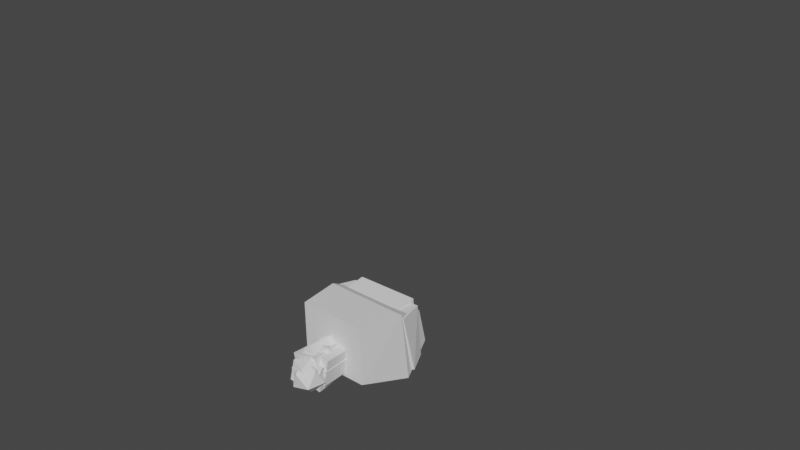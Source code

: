 # Source: Person.blend  (saved by Blender 2.82.7; exported with 4.5.12 LTS)
import bpy
from mathutils import Matrix  # noqa: F401  (used for matrix-valued properties, if any)

bpy.ops.wm.read_factory_settings(use_empty=True)
scene = bpy.context.scene
scene.name = 'Scene'

# ---- collections
col_model = bpy.data.collections.new('Model'); scene.collection.children.link(col_model)
col_reference = bpy.data.collections.new('Reference'); scene.collection.children.link(col_reference)

# ---- world
world_world = bpy.data.worlds.new('World'); scene.world = world_world
world_world.use_nodes = True; world_world.node_tree.nodes.clear()
_N = world_world.node_tree.nodes; _L = world_world.node_tree.links
n0 = _N.new('ShaderNodeOutputWorld'); n0.name = 'World Output'; n0.location = (300, 300)
n1 = _N.new('ShaderNodeBackground'); n1.name = 'Background'; n1.location = (10, 300)
n1.inputs[0].default_value = (0.05088, 0.05088, 0.05088, 1.0)
_L.new(n1.outputs[0], n0.inputs[0])
n0.is_active_output = True
world_world.color = (0.05088, 0.05088, 0.05088)
world_world.use_sun_shadow = False
world_world.sun_shadow_jitter_overblur = 0.0

# ---- meshes
me_cube_001 = bpy.data.meshes.new('Cube.001')
me_cube_001.from_pydata([(0.08393, -0.6242, 2.017), (0.02653, -0.6723, 2.314), (0.07976, -0.4109, 2.161), (0.02221, -0.3656, 2.42), (0.3509, -0.6232, 2.03), (0.3811, -0.6693, 2.32), (0.3467, -0.4098, 2.174), (0.3768, -0.3626, 2.426), (8.881e-06, -0.6662, 2.151), (-0.005168, -0.279, 2.267), (0.4167, -0.2767, 2.283), (0.4219, -0.6638, 2.167), (0.2144, -0.4006, 2.095), (0.1977, -0.3646, 2.528), (0.2185, -0.6139, 1.951), (0.2024, -0.683, 2.407), (0.2118, -0.7219, 2.137), (0.2056, -0.2354, 2.267), (0.08223, -0.4994, 2.057), (0.02372, -0.5295, 2.411), (0.3492, -0.4984, 2.07), (0.3783, -0.5266, 2.417), (0.4191, -0.5039, 2.253), (-0.002758, -0.5062, 2.237), (0.1996, -0.5403, 2.505), (0.2168, -0.4891, 1.991), (0.2144, -0.4006, 2.095), (0.2185, -0.6139, 1.951), (0.2168, -0.4891, 1.991), (0.2144, -0.4006, 2.095), (0.2185, -0.6139, 1.951), (0.2185, -0.6139, 1.951)], [], [(23, 3, 9), (17, 7, 10), (22, 5, 11), (16, 1, 8), (28, 4, 27), (19, 15, 24), (16, 0, 31), (22, 4, 20), (17, 6, 26), (23, 2, 18), (2, 17, 26), (4, 16, 30), (21, 15, 5), (25, 0, 18), (5, 16, 11), (3, 17, 9), (29, 18, 2), (7, 24, 21), (0, 23, 18), (6, 22, 20), (3, 24, 13), (12, 20, 28), (7, 22, 10), (1, 23, 8), (23, 19, 3), (17, 13, 7), (22, 21, 5), (16, 15, 1), (28, 20, 4), (19, 1, 15), (16, 8, 0), (22, 11, 4), (17, 10, 6), (23, 9, 2), (2, 9, 17), (4, 11, 16), (21, 24, 15), (25, 14, 0), (5, 15, 16), (3, 13, 17), (29, 25, 18), (7, 13, 24), (0, 8, 23), (6, 10, 22), (3, 19, 24), (12, 6, 20), (7, 21, 22), (1, 19, 23)])
_uv = me_cube_001.uv_layers.new(name='UVMap')
_uv.uv.foreach_set('vector', [0.5025, 0.125, 0.625, 0.25, 0.5025, 0.25, 0.5025, 0.375, 0.625, 0.5, 0.5025, 0.5, 0.5025, 0.625, 0.625, 0.75, 0.5025, 0.75, 0.5025, 0.875, 0.625, 1.0, 0.5025, 1.0, 0.25, 0.625, 0.375, 0.75, 0.25, 0.75, 0.875, 0.625, 0.75, 0.75, 0.75, 0.625, 0.5025, 0.875, 0.375, 1.0, 0.375, 0.875, 0.5025, 0.625, 0.375, 0.75, 0.375, 0.625, 0.5025, 0.375, 0.375, 0.5, 0.375, 0.375, 0.5025, 0.125, 0.375, 0.25, 0.375, 0.125, 0.375, 0.25, 0.5025, 0.375, 0.375, 0.375, 0.375, 0.75, 0.5025, 0.875, 0.375, 0.875, 0.625, 0.625, 0.75, 0.75, 0.625, 0.75, 0.25, 0.625, 0.125, 0.75, 0.125, 0.625, 0.625, 0.75, 0.5025, 0.875, 0.5025, 0.75, 0.625, 0.25, 0.5025, 0.375, 0.5025, 0.25, 0.25, 0.5, 0.125, 0.625, 0.125, 0.5, 0.625, 0.5, 0.75, 0.625, 0.625, 0.625, 0.375, 0.0, 0.5025, 0.125, 0.375, 0.125, 0.375, 0.5, 0.5025, 0.625, 0.375, 0.625, 0.875, 0.5, 0.75, 0.625, 0.75, 0.5, 0.25, 0.5, 0.375, 0.625, 0.25, 0.625, 0.625, 0.5, 0.5025, 0.625, 0.5025, 0.5, 0.625, 0.0, 0.5025, 0.125, 0.5025, 0.0, 0.5025, 0.125, 0.625, 0.125, 0.625, 0.25, 0.5025, 0.375, 0.625, 0.375, 0.625, 0.5, 0.5025, 0.625, 0.625, 0.625, 0.625, 0.75, 0.5025, 0.875, 0.625, 0.875, 0.625, 1.0, 0.25, 0.625, 0.375, 0.625, 0.375, 0.75, 0.875, 0.625, 0.875, 0.75, 0.75, 0.75, 0.5025, 0.875, 0.5025, 1.0, 0.375, 1.0, 0.5025, 0.625, 0.5025, 0.75, 0.375, 0.75, 0.5025, 0.375, 0.5025, 0.5, 0.375, 0.5, 0.5025, 0.125, 0.5025, 0.25, 0.375, 0.25, 0.375, 0.25, 0.5025, 0.25, 0.5025, 0.375, 0.375, 0.75, 0.5025, 0.75, 0.5025, 0.875, 0.625, 0.625, 0.75, 0.625, 0.75, 0.75, 0.25, 0.625, 0.25, 0.75, 0.125, 0.75, 0.625, 0.75, 0.625, 0.875, 0.5025, 0.875, 0.625, 0.25, 0.625, 0.375, 0.5025, 0.375, 0.25, 0.5, 0.25, 0.625, 0.125, 0.625, 0.625, 0.5, 0.75, 0.5, 0.75, 0.625, 0.375, 0.0, 0.5025, 0.0, 0.5025, 0.125, 0.375, 0.5, 0.5025, 0.5, 0.5025, 0.625, 0.875, 0.5, 0.875, 0.625, 0.75, 0.625, 0.25, 0.5, 0.375, 0.5, 0.375, 0.625, 0.625, 0.5, 0.625, 0.625, 0.5025, 0.625, 0.625, 0.0, 0.625, 0.125, 0.5025, 0.125])
me_cube_001.use_remesh_fix_poles = True
me_cube_001.use_remesh_preserve_attributes = False
me_cube_001.use_mirror_vertex_groups = False
me_cube_001.update()
me_cube_002 = bpy.data.meshes.new('Cube.002')
me_cube_002.from_pydata([(0.2887, -0.3994, 2.265), (0.2933, -0.24, 1.912), (0.2915, -0.5718, 2.187), (0.296, -0.4124, 1.834), (0.1267, -0.4008, 2.262), (0.1313, -0.2414, 1.909), (0.1295, -0.5731, 2.184), (0.134, -0.4137, 1.831)], [], [(0, 2, 3, 1), (2, 6, 7, 3), (6, 4, 5, 7), (4, 0, 1, 5), (2, 0, 4, 6), (7, 5, 1, 3)])
_uv = me_cube_002.uv_layers.new(name='UVMap')
_uv.uv.foreach_set('vector', [0.375, 0.0, 0.375, 0.25, 0.625, 0.25, 0.625, 0.0, 0.375, 0.25, 0.375, 0.5, 0.625, 0.5, 0.625, 0.25, 0.375, 0.5, 0.375, 0.75, 0.625, 0.75, 0.625, 0.5, 0.375, 0.75, 0.375, 1.0, 0.625, 1.0, 0.625, 0.75, 0.125, 0.5, 0.125, 0.75, 0.375, 0.75, 0.375, 0.5, 0.625, 0.5, 0.625, 0.75, 0.875, 0.75, 0.875, 0.5])
me_cube_002.use_remesh_fix_poles = True
me_cube_002.use_remesh_preserve_attributes = False
me_cube_002.use_mirror_vertex_groups = False
me_cube_002.update()
me_cube_003 = bpy.data.meshes.new('Cube.003')
me_cube_003.from_pydata([(0.04064, -0.3891, 1.294), (0.01777, -0.4825, 1.811), (0.02688, -0.03646, 1.456), (0.007028, -0.2828, 1.966), (0.4877, -0.3803, 1.312), (0.4546, -0.4817, 1.85), (0.474, -0.02759, 1.474), (0.4438, -0.282, 2.004), (-0.02456, -0.4902, 1.57), (-0.04331, -0.08223, 1.818), (0.5177, -0.07026, 1.838), (0.5365, -0.4782, 1.591)], [], [(8, 1, 3, 9), (9, 3, 7, 10), (10, 7, 5, 11), (11, 5, 1, 8), (2, 6, 4, 0), (7, 3, 1, 5), (4, 11, 8, 0), (6, 10, 11, 4), (2, 9, 10, 6), (0, 8, 9, 2)])
_uv = me_cube_003.uv_layers.new(name='UVMap')
_uv.uv.foreach_set('vector', [0.5, 0.0, 0.625, 0.0, 0.625, 0.25, 0.5, 0.25, 0.5, 0.25, 0.625, 0.25, 0.625, 0.5, 0.5, 0.5, 0.5, 0.5, 0.625, 0.5, 0.625, 0.75, 0.5, 0.75, 0.5, 0.75, 0.625, 0.75, 0.625, 1.0, 0.5, 1.0, 0.125, 0.5, 0.375, 0.5, 0.375, 0.75, 0.125, 0.75, 0.625, 0.5, 0.875, 0.5, 0.875, 0.75, 0.625, 0.75, 0.375, 0.75, 0.5, 0.75, 0.5, 1.0, 0.375, 1.0, 0.375, 0.5, 0.5, 0.5, 0.5, 0.75, 0.375, 0.75, 0.375, 0.25, 0.5, 0.25, 0.5, 0.5, 0.375, 0.5, 0.375, 0.0, 0.5, 0.0, 0.5, 0.25, 0.375, 0.25])
me_cube_003.use_remesh_fix_poles = True
me_cube_003.use_remesh_preserve_attributes = False
me_cube_003.use_mirror_vertex_groups = False
me_cube_003.update()
me_cube_004 = bpy.data.meshes.new('Cube.004')
me_cube_004.from_pydata([(0.05794, -0.327, 1.076), (0.04834, -0.4129, 1.478), (0.05232, -0.01072, 1.144), (0.04272, -0.09664, 1.545), (0.4681, -0.322, 1.087), (0.4586, -0.408, 1.488), (0.4625, -0.005752, 1.155), (0.4529, -0.09168, 1.556)], [], [(0, 1, 3, 2), (2, 3, 7, 6), (6, 7, 5, 4), (4, 5, 1, 0), (2, 6, 4, 0), (7, 3, 1, 5)])
_uv = me_cube_004.uv_layers.new(name='UVMap')
_uv.uv.foreach_set('vector', [0.375, 0.0, 0.625, 0.0, 0.625, 0.25, 0.375, 0.25, 0.375, 0.25, 0.625, 0.25, 0.625, 0.5, 0.375, 0.5, 0.375, 0.5, 0.625, 0.5, 0.625, 0.75, 0.375, 0.75, 0.375, 0.75, 0.625, 0.75, 0.625, 1.0, 0.375, 1.0, 0.125, 0.5, 0.375, 0.5, 0.375, 0.75, 0.125, 0.75, 0.625, 0.5, 0.875, 0.5, 0.875, 0.75, 0.625, 0.75])
me_cube_004.use_remesh_fix_poles = True
me_cube_004.use_remesh_preserve_attributes = False
me_cube_004.use_mirror_vertex_groups = False
me_cube_004.update()
me_cube_005 = bpy.data.meshes.new('Cube.005')
me_cube_005.from_pydata([(0.1798, -0.3491, 0.8589), (0.02159, -0.3523, 1.157), (0.1798, -0.01948, 0.8462), (0.02159, 0.01534, 1.132), (0.3544, -0.3491, 0.8494), (0.5126, -0.3523, 1.164), (0.3544, -0.01948, 0.8367), (0.5126, 0.01534, 1.138), (-0.04171, -0.3903, 0.9859), (-0.04171, 0.03433, 1.021), (0.5506, 0.03433, 1.024), (0.5506, -0.3903, 0.9891)], [], [(8, 1, 3, 9), (9, 3, 7, 10), (10, 7, 5, 11), (11, 5, 1, 8), (2, 6, 4, 0), (7, 3, 1, 5), (4, 11, 8, 0), (6, 10, 11, 4), (2, 9, 10, 6), (0, 8, 9, 2)])
_uv = me_cube_005.uv_layers.new(name='UVMap')
_uv.uv.foreach_set('vector', [0.5, 0.0, 0.625, 0.0, 0.625, 0.25, 0.5, 0.25, 0.5, 0.25, 0.625, 0.25, 0.625, 0.5, 0.5, 0.5, 0.5, 0.5, 0.625, 0.5, 0.625, 0.75, 0.5, 0.75, 0.5, 0.75, 0.625, 0.75, 0.625, 1.0, 0.5, 1.0, 0.125, 0.5, 0.375, 0.5, 0.375, 0.75, 0.125, 0.75, 0.625, 0.5, 0.875, 0.5, 0.875, 0.75, 0.625, 0.75, 0.375, 0.75, 0.5, 0.75, 0.5, 1.0, 0.375, 1.0, 0.375, 0.5, 0.5, 0.5, 0.5, 0.75, 0.375, 0.75, 0.375, 0.25, 0.5, 0.25, 0.5, 0.5, 0.375, 0.5, 0.375, 0.0, 0.5, 0.0, 0.5, 0.25, 0.375, 0.25])
me_cube_005.use_remesh_fix_poles = True
me_cube_005.use_remesh_preserve_attributes = False
me_cube_005.use_mirror_vertex_groups = False
me_cube_005.update()
me_icosphere = bpy.data.meshes.new('Icosphere')
me_icosphere.from_pydata([(0.5708, -0.2325, 1.704), (0.6201, -0.3078, 1.773), (0.5114, -0.321, 1.743), (0.4635, -0.2182, 1.738), (0.5426, -0.1413, 1.766), (0.6394, -0.1967, 1.787), (0.5433, -0.3399, 1.851), (0.4465, -0.2845, 1.829), (0.4658, -0.1734, 1.843), (0.5745, -0.1602, 1.873), (0.6224, -0.2631, 1.878), (0.5151, -0.2487, 1.912)], [], [(0, 1, 2), (1, 0, 5), (0, 2, 3), (0, 3, 4), (0, 4, 5), (1, 5, 10), (2, 1, 6), (3, 2, 7), (4, 3, 8), (5, 4, 9), (1, 10, 6), (2, 6, 7), (3, 7, 8), (4, 8, 9), (5, 9, 10), (6, 10, 11), (7, 6, 11), (8, 7, 11), (9, 8, 11), (10, 9, 11)])
_uv = me_icosphere.uv_layers.new(name='UVMap')
_uv.uv.foreach_set('vector', [0.8182, 0.0, 0.7273, 0.1575, 0.9091, 0.1575, 0.7273, 0.1575, 0.6364, 0.0, 0.5455, 0.1575, 0.09091, 0.0, 0.0, 0.1575, 0.1818, 0.1575, 0.2727, 0.0, 0.1818, 0.1575, 0.3636, 0.1575, 0.4545, 0.0, 0.3636, 0.1575, 0.5455, 0.1575, 0.7273, 0.1575, 0.5455, 0.1575, 0.6364, 0.3149, 0.9091, 0.1575, 0.7273, 0.1575, 0.8182, 0.3149, 0.1818, 0.1575, 0.0, 0.1575, 0.09091, 0.3149, 0.3636, 0.1575, 0.1818, 0.1575, 0.2727, 0.3149, 0.5455, 0.1575, 0.3636, 0.1575, 0.4545, 0.3149, 0.7273, 0.1575, 0.6364, 0.3149, 0.8182, 0.3149, 0.9091, 0.1575, 0.8182, 0.3149, 1.0, 0.3149, 0.1818, 0.1575, 0.09091, 0.3149, 0.2727, 0.3149, 0.3636, 0.1575, 0.2727, 0.3149, 0.4545, 0.3149, 0.5455, 0.1575, 0.4545, 0.3149, 0.6364, 0.3149, 0.8182, 0.3149, 0.6364, 0.3149, 0.7273, 0.4724, 1.0, 0.3149, 0.8182, 0.3149, 0.9091, 0.4724, 0.2727, 0.3149, 0.09091, 0.3149, 0.1818, 0.4724, 0.4545, 0.3149, 0.2727, 0.3149, 0.3636, 0.4724, 0.6364, 0.3149, 0.4545, 0.3149, 0.5455, 0.4724])
me_icosphere.use_remesh_fix_poles = True
me_icosphere.use_remesh_preserve_attributes = False
me_icosphere.use_mirror_vertex_groups = False
me_icosphere.update()
me_icosphere_001 = bpy.data.meshes.new('Icosphere.001')
me_icosphere_001.from_pydata([(-0.01689, -0.3253, 1.734), (0.0285, -0.2546, 1.811), (-0.05103, -0.3291, 1.842), (-0.1272, -0.3372, 1.758), (-0.09471, -0.2676, 1.675), (0.0015, -0.2165, 1.707), (-0.05374, -0.2228, 1.882), (-0.15, -0.2739, 1.85), (-0.177, -0.2358, 1.746), (-0.09743, -0.1612, 1.715), (-0.02127, -0.1532, 1.798), (-0.1316, -0.1651, 1.823)], [], [(0, 1, 2), (1, 0, 5), (0, 2, 3), (0, 3, 4), (0, 4, 5), (1, 5, 10), (2, 1, 6), (3, 2, 7), (4, 3, 8), (5, 4, 9), (1, 10, 6), (2, 6, 7), (3, 7, 8), (4, 8, 9), (5, 9, 10), (6, 10, 11), (7, 6, 11), (8, 7, 11), (9, 8, 11), (10, 9, 11)])
_uv = me_icosphere_001.uv_layers.new(name='UVMap')
_uv.uv.foreach_set('vector', [0.8182, 0.0, 0.7273, 0.1575, 0.9091, 0.1575, 0.7273, 0.1575, 0.6364, 0.0, 0.5455, 0.1575, 0.09091, 0.0, 0.0, 0.1575, 0.1818, 0.1575, 0.2727, 0.0, 0.1818, 0.1575, 0.3636, 0.1575, 0.4545, 0.0, 0.3636, 0.1575, 0.5455, 0.1575, 0.7273, 0.1575, 0.5455, 0.1575, 0.6364, 0.3149, 0.9091, 0.1575, 0.7273, 0.1575, 0.8182, 0.3149, 0.1818, 0.1575, 0.0, 0.1575, 0.09091, 0.3149, 0.3636, 0.1575, 0.1818, 0.1575, 0.2727, 0.3149, 0.5455, 0.1575, 0.3636, 0.1575, 0.4545, 0.3149, 0.7273, 0.1575, 0.6364, 0.3149, 0.8182, 0.3149, 0.9091, 0.1575, 0.8182, 0.3149, 1.0, 0.3149, 0.1818, 0.1575, 0.09091, 0.3149, 0.2727, 0.3149, 0.3636, 0.1575, 0.2727, 0.3149, 0.4545, 0.3149, 0.5455, 0.1575, 0.4545, 0.3149, 0.6364, 0.3149, 0.8182, 0.3149, 0.6364, 0.3149, 0.7273, 0.4724, 1.0, 0.3149, 0.8182, 0.3149, 0.9091, 0.4724, 0.2727, 0.3149, 0.09091, 0.3149, 0.1818, 0.4724, 0.4545, 0.3149, 0.2727, 0.3149, 0.3636, 0.4724, 0.6364, 0.3149, 0.4545, 0.3149, 0.5455, 0.4724])
me_icosphere_001.use_remesh_fix_poles = True
me_icosphere_001.use_remesh_preserve_attributes = False
me_icosphere_001.use_mirror_vertex_groups = False
me_icosphere_001.update()
me_icosphere_002 = bpy.data.meshes.new('Icosphere.002')
me_icosphere_002.from_pydata([(0.06197, -0.312, 0.837), (0.1095, -0.2439, 0.9145), (0.01056, -0.2951, 0.9369), (-0.05051, -0.2967, 0.8411), (0.01066, -0.2466, 0.7596), (0.1095, -0.2139, 0.805), (0.02633, -0.1866, 0.9666), (-0.07253, -0.2192, 0.9212), (-0.07247, -0.1893, 0.8116), (0.02644, -0.1381, 0.7893), (0.0875, -0.1364, 0.885), (-0.02498, -0.1212, 0.8891)], [], [(0, 1, 2), (1, 0, 5), (0, 2, 3), (0, 3, 4), (0, 4, 5), (1, 5, 10), (2, 1, 6), (3, 2, 7), (4, 3, 8), (5, 4, 9), (1, 10, 6), (2, 6, 7), (3, 7, 8), (4, 8, 9), (5, 9, 10), (6, 10, 11), (7, 6, 11), (8, 7, 11), (9, 8, 11), (10, 9, 11)])
_uv = me_icosphere_002.uv_layers.new(name='UVMap')
_uv.uv.foreach_set('vector', [0.8182, 0.0, 0.7273, 0.1575, 0.9091, 0.1575, 0.7273, 0.1575, 0.6364, 0.0, 0.5455, 0.1575, 0.09091, 0.0, 0.0, 0.1575, 0.1818, 0.1575, 0.2727, 0.0, 0.1818, 0.1575, 0.3636, 0.1575, 0.4545, 0.0, 0.3636, 0.1575, 0.5455, 0.1575, 0.7273, 0.1575, 0.5455, 0.1575, 0.6364, 0.3149, 0.9091, 0.1575, 0.7273, 0.1575, 0.8182, 0.3149, 0.1818, 0.1575, 0.0, 0.1575, 0.09091, 0.3149, 0.3636, 0.1575, 0.1818, 0.1575, 0.2727, 0.3149, 0.5455, 0.1575, 0.3636, 0.1575, 0.4545, 0.3149, 0.7273, 0.1575, 0.6364, 0.3149, 0.8182, 0.3149, 0.9091, 0.1575, 0.8182, 0.3149, 1.0, 0.3149, 0.1818, 0.1575, 0.09091, 0.3149, 0.2727, 0.3149, 0.3636, 0.1575, 0.2727, 0.3149, 0.4545, 0.3149, 0.5455, 0.1575, 0.4545, 0.3149, 0.6364, 0.3149, 0.8182, 0.3149, 0.6364, 0.3149, 0.7273, 0.4724, 1.0, 0.3149, 0.8182, 0.3149, 0.9091, 0.4724, 0.2727, 0.3149, 0.09091, 0.3149, 0.1818, 0.4724, 0.4545, 0.3149, 0.2727, 0.3149, 0.3636, 0.4724, 0.6364, 0.3149, 0.4545, 0.3149, 0.5455, 0.4724])
me_icosphere_002.use_remesh_fix_poles = True
me_icosphere_002.use_remesh_preserve_attributes = False
me_icosphere_002.use_mirror_vertex_groups = False
me_icosphere_002.update()
me_icosphere_003 = bpy.data.meshes.new('Icosphere.003')
me_icosphere_003.from_pydata([(0.579, -0.2262, 0.8633), (0.5599, -0.147, 0.9424), (0.521, -0.2527, 0.9573), (0.4866, -0.2919, 0.8564), (0.5043, -0.2105, 0.7792), (0.5495, -0.121, 0.8324), (0.4557, -0.1638, 0.9845), (0.4104, -0.2534, 0.9313), (0.4001, -0.2273, 0.8213), (0.439, -0.1216, 0.8064), (0.4734, -0.08239, 0.9073), (0.381, -0.1481, 0.9004)], [], [(0, 1, 2), (1, 0, 5), (0, 2, 3), (0, 3, 4), (0, 4, 5), (1, 5, 10), (2, 1, 6), (3, 2, 7), (4, 3, 8), (5, 4, 9), (1, 10, 6), (2, 6, 7), (3, 7, 8), (4, 8, 9), (5, 9, 10), (6, 10, 11), (7, 6, 11), (8, 7, 11), (9, 8, 11), (10, 9, 11)])
_uv = me_icosphere_003.uv_layers.new(name='UVMap')
_uv.uv.foreach_set('vector', [0.8182, 0.0, 0.7273, 0.1575, 0.9091, 0.1575, 0.7273, 0.1575, 0.6364, 0.0, 0.5455, 0.1575, 0.09091, 0.0, 0.0, 0.1575, 0.1818, 0.1575, 0.2727, 0.0, 0.1818, 0.1575, 0.3636, 0.1575, 0.4545, 0.0, 0.3636, 0.1575, 0.5455, 0.1575, 0.7273, 0.1575, 0.5455, 0.1575, 0.6364, 0.3149, 0.9091, 0.1575, 0.7273, 0.1575, 0.8182, 0.3149, 0.1818, 0.1575, 0.0, 0.1575, 0.09091, 0.3149, 0.3636, 0.1575, 0.1818, 0.1575, 0.2727, 0.3149, 0.5455, 0.1575, 0.3636, 0.1575, 0.4545, 0.3149, 0.7273, 0.1575, 0.6364, 0.3149, 0.8182, 0.3149, 0.9091, 0.1575, 0.8182, 0.3149, 1.0, 0.3149, 0.1818, 0.1575, 0.09091, 0.3149, 0.2727, 0.3149, 0.3636, 0.1575, 0.2727, 0.3149, 0.4545, 0.3149, 0.5455, 0.1575, 0.4545, 0.3149, 0.6364, 0.3149, 0.8182, 0.3149, 0.6364, 0.3149, 0.7273, 0.4724, 1.0, 0.3149, 0.8182, 0.3149, 0.9091, 0.4724, 0.2727, 0.3149, 0.09091, 0.3149, 0.1818, 0.4724, 0.4545, 0.3149, 0.2727, 0.3149, 0.3636, 0.4724, 0.6364, 0.3149, 0.4545, 0.3149, 0.5455, 0.4724])
me_icosphere_003.use_remesh_fix_poles = True
me_icosphere_003.use_remesh_preserve_attributes = False
me_icosphere_003.use_mirror_vertex_groups = False
me_icosphere_003.update()
me_cube_006 = bpy.data.meshes.new('Cube.006')
me_cube_006.from_pydata([(0.6698, -0.1659, 1.776), (0.7685, 0.06281, 1.413), (0.6291, -0.2599, 1.703), (0.7343, -0.01625, 1.351), (0.5547, -0.1143, 1.774), (0.6717, 0.1062, 1.411), (0.514, -0.2083, 1.7), (0.6375, 0.02715, 1.349)], [], [(0, 2, 3, 1), (2, 6, 7, 3), (6, 4, 5, 7), (4, 0, 1, 5), (2, 0, 4, 6), (7, 5, 1, 3)])
_uv = me_cube_006.uv_layers.new(name='UVMap')
_uv.uv.foreach_set('vector', [0.375, 0.0, 0.375, 0.25, 0.625, 0.25, 0.625, 0.0, 0.375, 0.25, 0.375, 0.5, 0.625, 0.5, 0.625, 0.25, 0.375, 0.5, 0.375, 0.75, 0.625, 0.75, 0.625, 0.5, 0.375, 0.75, 0.375, 1.0, 0.625, 1.0, 0.625, 0.75, 0.125, 0.5, 0.125, 0.75, 0.375, 0.75, 0.375, 0.5, 0.625, 0.5, 0.625, 0.75, 0.875, 0.75, 0.875, 0.5])
me_cube_006.use_remesh_fix_poles = True
me_cube_006.use_remesh_preserve_attributes = False
me_cube_006.use_mirror_vertex_groups = False
me_cube_006.update()
me_cube_007 = bpy.data.meshes.new('Cube.007')
me_cube_007.from_pydata([(-0.116, -0.1951, 1.658), (-0.1782, -0.3709, 1.259), (-0.2005, -0.2767, 1.704), (-0.2492, -0.4396, 1.298), (-0.02408, -0.2793, 1.678), (-0.1008, -0.4417, 1.276), (-0.1086, -0.3609, 1.724), (-0.1719, -0.5104, 1.314)], [], [(0, 1, 3, 2), (2, 3, 7, 6), (6, 7, 5, 4), (4, 5, 1, 0), (2, 6, 4, 0), (7, 3, 1, 5)])
_uv = me_cube_007.uv_layers.new(name='UVMap')
_uv.uv.foreach_set('vector', [0.375, 0.0, 0.625, 0.0, 0.625, 0.25, 0.375, 0.25, 0.375, 0.25, 0.625, 0.25, 0.625, 0.5, 0.375, 0.5, 0.375, 0.5, 0.625, 0.5, 0.625, 0.75, 0.375, 0.75, 0.375, 0.75, 0.625, 0.75, 0.625, 1.0, 0.375, 1.0, 0.125, 0.5, 0.375, 0.5, 0.375, 0.75, 0.125, 0.75, 0.625, 0.5, 0.875, 0.5, 0.875, 0.75, 0.625, 0.75])
me_cube_007.use_remesh_fix_poles = True
me_cube_007.use_remesh_preserve_attributes = False
me_cube_007.use_mirror_vertex_groups = False
me_cube_007.update()
me_cube_009 = bpy.data.meshes.new('Cube.009')
me_cube_009.from_pydata([(0.1179, -0.2502, 0.7995), (0.001777, -0.6705, 0.3487), (0.04558, -0.3637, 0.9183), (-0.05904, -0.766, 0.4487), (-0.04404, -0.1789, 0.7691), (-0.1344, -0.6105, 0.3231), (-0.1163, -0.2925, 0.8878), (-0.1953, -0.706, 0.4231)], [], [(0, 2, 3, 1), (2, 6, 7, 3), (6, 4, 5, 7), (4, 0, 1, 5), (2, 0, 4, 6), (7, 5, 1, 3)])
_uv = me_cube_009.uv_layers.new(name='UVMap')
_uv.uv.foreach_set('vector', [0.375, 0.0, 0.375, 0.25, 0.625, 0.25, 0.625, 0.0, 0.375, 0.25, 0.375, 0.5, 0.625, 0.5, 0.625, 0.25, 0.375, 0.5, 0.375, 0.75, 0.625, 0.75, 0.625, 0.5, 0.375, 0.75, 0.375, 1.0, 0.625, 1.0, 0.625, 0.75, 0.125, 0.5, 0.125, 0.75, 0.375, 0.75, 0.375, 0.5, 0.625, 0.5, 0.625, 0.75, 0.875, 0.75, 0.875, 0.5])
me_cube_009.use_remesh_fix_poles = True
me_cube_009.use_remesh_preserve_attributes = False
me_cube_009.use_mirror_vertex_groups = False
me_cube_009.update()
me_cube_010 = bpy.data.meshes.new('Cube.010')
me_cube_010.from_pydata([(0.6241, -0.1862, 0.9317), (0.9661, -0.1936, 0.4061), (0.5315, -0.3264, 0.8686), (0.8882, -0.3116, 0.353), (0.5096, -0.07416, 0.8508), (0.8698, -0.09931, 0.338), (0.417, -0.2144, 0.7876), (0.7919, -0.2173, 0.2849)], [], [(0, 2, 3, 1), (2, 6, 7, 3), (6, 4, 5, 7), (4, 0, 1, 5), (2, 0, 4, 6), (7, 5, 1, 3)])
_uv = me_cube_010.uv_layers.new(name='UVMap')
_uv.uv.foreach_set('vector', [0.375, 0.0, 0.375, 0.25, 0.625, 0.25, 0.625, 0.0, 0.375, 0.25, 0.375, 0.5, 0.625, 0.5, 0.625, 0.25, 0.375, 0.5, 0.375, 0.75, 0.625, 0.75, 0.625, 0.5, 0.375, 0.75, 0.375, 1.0, 0.625, 1.0, 0.625, 0.75, 0.125, 0.5, 0.125, 0.75, 0.375, 0.75, 0.375, 0.5, 0.625, 0.5, 0.625, 0.75, 0.875, 0.75, 0.875, 0.5])
me_cube_010.use_remesh_fix_poles = True
me_cube_010.use_remesh_preserve_attributes = False
me_cube_010.use_mirror_vertex_groups = False
me_cube_010.update()
me_icosphere_004 = bpy.data.meshes.new('Icosphere.004')
me_icosphere_004.from_pydata([(-0.1154, -0.4787, 1.268), (-0.1175, -0.4005, 1.275), (-0.1672, -0.4455, 1.316), (-0.1893, -0.5054, 1.271), (-0.1532, -0.4974, 1.201), (-0.1088, -0.4326, 1.204), (-0.1926, -0.3788, 1.283), (-0.237, -0.4437, 1.28), (-0.2284, -0.4757, 1.209), (-0.1786, -0.4307, 1.168), (-0.1566, -0.3709, 1.214), (-0.2305, -0.3975, 1.217)], [], [(0, 1, 2), (1, 0, 5), (0, 2, 3), (0, 3, 4), (0, 4, 5), (1, 5, 10), (2, 1, 6), (3, 2, 7), (4, 3, 8), (5, 4, 9), (1, 10, 6), (2, 6, 7), (3, 7, 8), (4, 8, 9), (5, 9, 10), (6, 10, 11), (7, 6, 11), (8, 7, 11), (9, 8, 11), (10, 9, 11)])
_uv = me_icosphere_004.uv_layers.new(name='UVMap')
_uv.uv.foreach_set('vector', [0.8182, 0.0, 0.7273, 0.1575, 0.9091, 0.1575, 0.7273, 0.1575, 0.6364, 0.0, 0.5455, 0.1575, 0.09091, 0.0, 0.0, 0.1575, 0.1818, 0.1575, 0.2727, 0.0, 0.1818, 0.1575, 0.3636, 0.1575, 0.4545, 0.0, 0.3636, 0.1575, 0.5455, 0.1575, 0.7273, 0.1575, 0.5455, 0.1575, 0.6364, 0.3149, 0.9091, 0.1575, 0.7273, 0.1575, 0.8182, 0.3149, 0.1818, 0.1575, 0.0, 0.1575, 0.09091, 0.3149, 0.3636, 0.1575, 0.1818, 0.1575, 0.2727, 0.3149, 0.5455, 0.1575, 0.3636, 0.1575, 0.4545, 0.3149, 0.7273, 0.1575, 0.6364, 0.3149, 0.8182, 0.3149, 0.9091, 0.1575, 0.8182, 0.3149, 1.0, 0.3149, 0.1818, 0.1575, 0.09091, 0.3149, 0.2727, 0.3149, 0.3636, 0.1575, 0.2727, 0.3149, 0.4545, 0.3149, 0.5455, 0.1575, 0.4545, 0.3149, 0.6364, 0.3149, 0.8182, 0.3149, 0.6364, 0.3149, 0.7273, 0.4724, 1.0, 0.3149, 0.8182, 0.3149, 0.9091, 0.4724, 0.2727, 0.3149, 0.09091, 0.3149, 0.1818, 0.4724, 0.4545, 0.3149, 0.2727, 0.3149, 0.3636, 0.4724, 0.6364, 0.3149, 0.4545, 0.3149, 0.5455, 0.4724])
me_icosphere_004.use_remesh_fix_poles = True
me_icosphere_004.use_remesh_preserve_attributes = False
me_icosphere_004.use_mirror_vertex_groups = False
me_icosphere_004.update()
me_icosphere_005 = bpy.data.meshes.new('Icosphere.005')
me_icosphere_005.from_pydata([(0.7077, 0.002547, 1.349), (0.7595, 0.04652, 1.389), (0.6928, 0.02353, 1.423), (0.6355, 0.02571, 1.37), (0.6667, 0.05005, 1.302), (0.7434, 0.06291, 1.314), (0.7192, 0.09686, 1.434), (0.6426, 0.084, 1.422), (0.6265, 0.1004, 1.347), (0.6932, 0.1234, 1.312), (0.7505, 0.1212, 1.366), (0.6782, 0.1444, 1.386)], [], [(0, 1, 2), (1, 0, 5), (0, 2, 3), (0, 3, 4), (0, 4, 5), (1, 5, 10), (2, 1, 6), (3, 2, 7), (4, 3, 8), (5, 4, 9), (1, 10, 6), (2, 6, 7), (3, 7, 8), (4, 8, 9), (5, 9, 10), (6, 10, 11), (7, 6, 11), (8, 7, 11), (9, 8, 11), (10, 9, 11)])
_uv = me_icosphere_005.uv_layers.new(name='UVMap')
_uv.uv.foreach_set('vector', [0.8182, 0.0, 0.7273, 0.1575, 0.9091, 0.1575, 0.7273, 0.1575, 0.6364, 0.0, 0.5455, 0.1575, 0.09091, 0.0, 0.0, 0.1575, 0.1818, 0.1575, 0.2727, 0.0, 0.1818, 0.1575, 0.3636, 0.1575, 0.4545, 0.0, 0.3636, 0.1575, 0.5455, 0.1575, 0.7273, 0.1575, 0.5455, 0.1575, 0.6364, 0.3149, 0.9091, 0.1575, 0.7273, 0.1575, 0.8182, 0.3149, 0.1818, 0.1575, 0.0, 0.1575, 0.09091, 0.3149, 0.3636, 0.1575, 0.1818, 0.1575, 0.2727, 0.3149, 0.5455, 0.1575, 0.3636, 0.1575, 0.4545, 0.3149, 0.7273, 0.1575, 0.6364, 0.3149, 0.8182, 0.3149, 0.9091, 0.1575, 0.8182, 0.3149, 1.0, 0.3149, 0.1818, 0.1575, 0.09091, 0.3149, 0.2727, 0.3149, 0.3636, 0.1575, 0.2727, 0.3149, 0.4545, 0.3149, 0.5455, 0.1575, 0.4545, 0.3149, 0.6364, 0.3149, 0.8182, 0.3149, 0.6364, 0.3149, 0.7273, 0.4724, 1.0, 0.3149, 0.8182, 0.3149, 0.9091, 0.4724, 0.2727, 0.3149, 0.09091, 0.3149, 0.1818, 0.4724, 0.4545, 0.3149, 0.2727, 0.3149, 0.3636, 0.4724, 0.6364, 0.3149, 0.4545, 0.3149, 0.5455, 0.4724])
me_icosphere_005.use_remesh_fix_poles = True
me_icosphere_005.use_remesh_preserve_attributes = False
me_icosphere_005.use_mirror_vertex_groups = False
me_icosphere_005.update()
me_icosphere_006 = bpy.data.meshes.new('Icosphere.006')
me_icosphere_006.from_pydata([(-0.08372, -0.7148, 0.3401), (-0.05512, -0.697, 0.4112), (-0.09956, -0.7612, 0.4016), (-0.1561, -0.744, 0.3497), (-0.1466, -0.6693, 0.3272), (-0.08416, -0.6402, 0.3652), (-0.1098, -0.7153, 0.4646), (-0.1722, -0.7444, 0.4266), (-0.2012, -0.6876, 0.3806), (-0.1568, -0.6235, 0.3902), (-0.1003, -0.6406, 0.4422), (-0.1726, -0.6699, 0.4517)], [], [(0, 1, 2), (1, 0, 5), (0, 2, 3), (0, 3, 4), (0, 4, 5), (1, 5, 10), (2, 1, 6), (3, 2, 7), (4, 3, 8), (5, 4, 9), (1, 10, 6), (2, 6, 7), (3, 7, 8), (4, 8, 9), (5, 9, 10), (6, 10, 11), (7, 6, 11), (8, 7, 11), (9, 8, 11), (10, 9, 11)])
_uv = me_icosphere_006.uv_layers.new(name='UVMap')
_uv.uv.foreach_set('vector', [0.8182, 0.0, 0.7273, 0.1575, 0.9091, 0.1575, 0.7273, 0.1575, 0.6364, 0.0, 0.5455, 0.1575, 0.09091, 0.0, 0.0, 0.1575, 0.1818, 0.1575, 0.2727, 0.0, 0.1818, 0.1575, 0.3636, 0.1575, 0.4545, 0.0, 0.3636, 0.1575, 0.5455, 0.1575, 0.7273, 0.1575, 0.5455, 0.1575, 0.6364, 0.3149, 0.9091, 0.1575, 0.7273, 0.1575, 0.8182, 0.3149, 0.1818, 0.1575, 0.0, 0.1575, 0.09091, 0.3149, 0.3636, 0.1575, 0.1818, 0.1575, 0.2727, 0.3149, 0.5455, 0.1575, 0.3636, 0.1575, 0.4545, 0.3149, 0.7273, 0.1575, 0.6364, 0.3149, 0.8182, 0.3149, 0.9091, 0.1575, 0.8182, 0.3149, 1.0, 0.3149, 0.1818, 0.1575, 0.09091, 0.3149, 0.2727, 0.3149, 0.3636, 0.1575, 0.2727, 0.3149, 0.4545, 0.3149, 0.5455, 0.1575, 0.4545, 0.3149, 0.6364, 0.3149, 0.8182, 0.3149, 0.6364, 0.3149, 0.7273, 0.4724, 1.0, 0.3149, 0.8182, 0.3149, 0.9091, 0.4724, 0.2727, 0.3149, 0.09091, 0.3149, 0.1818, 0.4724, 0.4545, 0.3149, 0.2727, 0.3149, 0.3636, 0.4724, 0.6364, 0.3149, 0.4545, 0.3149, 0.5455, 0.4724])
me_icosphere_006.use_remesh_fix_poles = True
me_icosphere_006.use_remesh_preserve_attributes = False
me_icosphere_006.use_mirror_vertex_groups = False
me_icosphere_006.update()
me_icosphere_007 = bpy.data.meshes.new('Icosphere.007')
me_icosphere_007.from_pydata([(0.9114, -0.2529, 0.2441), (0.9524, -0.2561, 0.3111), (0.8782, -0.2818, 0.3092), (0.8372, -0.2342, 0.2619), (0.8861, -0.179, 0.2346), (0.9573, -0.1925, 0.265), (0.9035, -0.2394, 0.3704), (0.8323, -0.2259, 0.34), (0.8371, -0.1624, 0.2939), (0.9114, -0.1366, 0.2958), (0.9524, -0.1842, 0.3431), (0.8781, -0.1656, 0.3609)], [], [(0, 1, 2), (1, 0, 5), (0, 2, 3), (0, 3, 4), (0, 4, 5), (1, 5, 10), (2, 1, 6), (3, 2, 7), (4, 3, 8), (5, 4, 9), (1, 10, 6), (2, 6, 7), (3, 7, 8), (4, 8, 9), (5, 9, 10), (6, 10, 11), (7, 6, 11), (8, 7, 11), (9, 8, 11), (10, 9, 11)])
_uv = me_icosphere_007.uv_layers.new(name='UVMap')
_uv.uv.foreach_set('vector', [0.8182, 0.0, 0.7273, 0.1575, 0.9091, 0.1575, 0.7273, 0.1575, 0.6364, 0.0, 0.5455, 0.1575, 0.09091, 0.0, 0.0, 0.1575, 0.1818, 0.1575, 0.2727, 0.0, 0.1818, 0.1575, 0.3636, 0.1575, 0.4545, 0.0, 0.3636, 0.1575, 0.5455, 0.1575, 0.7273, 0.1575, 0.5455, 0.1575, 0.6364, 0.3149, 0.9091, 0.1575, 0.7273, 0.1575, 0.8182, 0.3149, 0.1818, 0.1575, 0.0, 0.1575, 0.09091, 0.3149, 0.3636, 0.1575, 0.1818, 0.1575, 0.2727, 0.3149, 0.5455, 0.1575, 0.3636, 0.1575, 0.4545, 0.3149, 0.7273, 0.1575, 0.6364, 0.3149, 0.8182, 0.3149, 0.9091, 0.1575, 0.8182, 0.3149, 1.0, 0.3149, 0.1818, 0.1575, 0.09091, 0.3149, 0.2727, 0.3149, 0.3636, 0.1575, 0.2727, 0.3149, 0.4545, 0.3149, 0.5455, 0.1575, 0.4545, 0.3149, 0.6364, 0.3149, 0.8182, 0.3149, 0.6364, 0.3149, 0.7273, 0.4724, 1.0, 0.3149, 0.8182, 0.3149, 0.9091, 0.4724, 0.2727, 0.3149, 0.09091, 0.3149, 0.1818, 0.4724, 0.4545, 0.3149, 0.2727, 0.3149, 0.3636, 0.4724, 0.6364, 0.3149, 0.4545, 0.3149, 0.5455, 0.4724])
me_icosphere_007.use_remesh_fix_poles = True
me_icosphere_007.use_remesh_preserve_attributes = False
me_icosphere_007.use_mirror_vertex_groups = False
me_icosphere_007.update()
me_cube_011 = bpy.data.meshes.new('Cube.011')
me_cube_011.from_pydata([(0.004184, -0.613, 0.3647), (-0.08088, -0.5256, -0.2529), (-0.02878, -0.7865, 0.3326), (-0.09858, -0.6187, -0.2701), (-0.1719, -0.5826, 0.3812), (-0.1754, -0.5093, -0.244), (-0.2049, -0.7561, 0.3491), (-0.1931, -0.6024, -0.2613)], [], [(0, 2, 3, 1), (2, 6, 7, 3), (6, 4, 5, 7), (4, 0, 1, 5), (2, 0, 4, 6), (7, 5, 1, 3)])
_uv = me_cube_011.uv_layers.new(name='UVMap')
_uv.uv.foreach_set('vector', [0.375, 0.0, 0.375, 0.25, 0.625, 0.25, 0.625, 0.0, 0.375, 0.25, 0.375, 0.5, 0.625, 0.5, 0.625, 0.25, 0.375, 0.5, 0.375, 0.75, 0.625, 0.75, 0.625, 0.5, 0.375, 0.75, 0.375, 1.0, 0.625, 1.0, 0.625, 0.75, 0.125, 0.5, 0.125, 0.75, 0.375, 0.75, 0.375, 0.5, 0.625, 0.5, 0.625, 0.75, 0.875, 0.75, 0.875, 0.5])
me_cube_011.use_remesh_fix_poles = True
me_cube_011.use_remesh_preserve_attributes = False
me_cube_011.use_mirror_vertex_groups = False
me_cube_011.update()
me_cube_012 = bpy.data.meshes.new('Cube.012')
me_cube_012.from_pydata([(0.9814, -0.1066, 0.2836), (0.9418, -0.03476, -0.3405), (1.006, -0.2812, 0.25), (0.9548, -0.1285, -0.3586), (0.8035, -0.1305, 0.2802), (0.8464, -0.0476, -0.3424), (0.8277, -0.3051, 0.2466), (0.8593, -0.1414, -0.3604)], [], [(0, 2, 3, 1), (2, 6, 7, 3), (6, 4, 5, 7), (4, 0, 1, 5), (2, 0, 4, 6), (7, 5, 1, 3)])
_uv = me_cube_012.uv_layers.new(name='UVMap')
_uv.uv.foreach_set('vector', [0.375, 0.0, 0.375, 0.25, 0.625, 0.25, 0.625, 0.0, 0.375, 0.25, 0.375, 0.5, 0.625, 0.5, 0.625, 0.25, 0.375, 0.5, 0.375, 0.75, 0.625, 0.75, 0.625, 0.5, 0.375, 0.75, 0.375, 1.0, 0.625, 1.0, 0.625, 0.75, 0.125, 0.5, 0.125, 0.75, 0.375, 0.75, 0.375, 0.5, 0.625, 0.5, 0.625, 0.75, 0.875, 0.75, 0.875, 0.5])
me_cube_012.use_remesh_fix_poles = True
me_cube_012.use_remesh_preserve_attributes = False
me_cube_012.use_mirror_vertex_groups = False
me_cube_012.update()
me_cube_013 = bpy.data.meshes.new('Cube.013')
me_cube_013.from_pydata([(-0.148, -0.4681, 1.143), (0.002667, -0.8784, 1.13), (-0.2343, -0.5091, 1.213), (-0.04789, -0.9023, 1.171), (-0.07904, -0.4528, 1.238), (0.04302, -0.8694, 1.186), (-0.1654, -0.4938, 1.308), (-0.00754, -0.8934, 1.227)], [], [(0, 1, 3, 2), (2, 3, 7, 6), (6, 7, 5, 4), (4, 5, 1, 0), (2, 6, 4, 0), (7, 3, 1, 5)])
_uv = me_cube_013.uv_layers.new(name='UVMap')
_uv.uv.foreach_set('vector', [0.375, 0.0, 0.625, 0.0, 0.625, 0.25, 0.375, 0.25, 0.375, 0.25, 0.625, 0.25, 0.625, 0.5, 0.375, 0.5, 0.375, 0.5, 0.625, 0.5, 0.625, 0.75, 0.375, 0.75, 0.375, 0.75, 0.625, 0.75, 0.625, 1.0, 0.375, 1.0, 0.125, 0.5, 0.375, 0.5, 0.375, 0.75, 0.125, 0.75, 0.625, 0.5, 0.875, 0.5, 0.875, 0.75, 0.625, 0.75])
me_cube_013.use_remesh_fix_poles = True
me_cube_013.use_remesh_preserve_attributes = False
me_cube_013.use_mirror_vertex_groups = False
me_cube_013.update()
me_cube_014 = bpy.data.meshes.new('Cube.014')
me_cube_014.from_pydata([(0.6794, 0.1032, 1.277), (0.6516, -0.258, 1.032), (0.6122, 0.04662, 1.357), (0.6122, -0.2911, 1.079), (0.7761, 0.0553, 1.325), (0.7082, -0.286, 1.06), (0.7089, -0.001243, 1.404), (0.6689, -0.3191, 1.107)], [], [(0, 1, 3, 2), (2, 3, 7, 6), (6, 7, 5, 4), (4, 5, 1, 0), (2, 6, 4, 0), (7, 3, 1, 5)])
_uv = me_cube_014.uv_layers.new(name='UVMap')
_uv.uv.foreach_set('vector', [0.375, 0.0, 0.625, 0.0, 0.625, 0.25, 0.375, 0.25, 0.375, 0.25, 0.625, 0.25, 0.625, 0.5, 0.375, 0.5, 0.375, 0.5, 0.625, 0.5, 0.625, 0.75, 0.375, 0.75, 0.375, 0.75, 0.625, 0.75, 0.625, 1.0, 0.375, 1.0, 0.125, 0.5, 0.375, 0.5, 0.375, 0.75, 0.125, 0.75, 0.625, 0.5, 0.875, 0.5, 0.875, 0.75, 0.625, 0.75])
me_cube_014.use_remesh_fix_poles = True
me_cube_014.use_remesh_preserve_attributes = False
me_cube_014.use_mirror_vertex_groups = False
me_cube_014.update()
me_icosphere_008 = bpy.data.meshes.new('Icosphere.008')
me_icosphere_008.from_pydata([(-0.08274, -0.8612, 1.106), (-0.07899, -1.003, 1.091), (0.01153, -0.9216, 1.017), (0.05173, -0.8126, 1.1), (-0.01394, -0.8271, 1.227), (-0.09473, -0.9451, 1.221), (0.0578, -1.043, 1.077), (0.1386, -0.9249, 1.083), (0.1228, -0.8665, 1.212), (0.03233, -0.9484, 1.287), (-0.007873, -1.057, 1.203), (0.1266, -1.009, 1.198)], [], [(0, 2, 1), (1, 5, 0), (0, 3, 2), (0, 4, 3), (0, 5, 4), (1, 10, 5), (2, 6, 1), (3, 7, 2), (4, 8, 3), (5, 9, 4), (1, 6, 10), (2, 7, 6), (3, 8, 7), (4, 9, 8), (5, 10, 9), (6, 11, 10), (7, 11, 6), (8, 11, 7), (9, 11, 8), (10, 11, 9)])
_uv = me_icosphere_008.uv_layers.new(name='UVMap')
_uv.uv.foreach_set('vector', [0.8182, 0.0, 0.9091, 0.1575, 0.7273, 0.1575, 0.7273, 0.1575, 0.5455, 0.1575, 0.6364, 0.0, 0.09091, 0.0, 0.1818, 0.1575, 0.0, 0.1575, 0.2727, 0.0, 0.3636, 0.1575, 0.1818, 0.1575, 0.4545, 0.0, 0.5455, 0.1575, 0.3636, 0.1575, 0.7273, 0.1575, 0.6364, 0.3149, 0.5455, 0.1575, 0.9091, 0.1575, 0.8182, 0.3149, 0.7273, 0.1575, 0.1818, 0.1575, 0.09091, 0.3149, 0.0, 0.1575, 0.3636, 0.1575, 0.2727, 0.3149, 0.1818, 0.1575, 0.5455, 0.1575, 0.4545, 0.3149, 0.3636, 0.1575, 0.7273, 0.1575, 0.8182, 0.3149, 0.6364, 0.3149, 0.9091, 0.1575, 1.0, 0.3149, 0.8182, 0.3149, 0.1818, 0.1575, 0.2727, 0.3149, 0.09091, 0.3149, 0.3636, 0.1575, 0.4545, 0.3149, 0.2727, 0.3149, 0.5455, 0.1575, 0.6364, 0.3149, 0.4545, 0.3149, 0.8182, 0.3149, 0.7273, 0.4724, 0.6364, 0.3149, 1.0, 0.3149, 0.9091, 0.4724, 0.8182, 0.3149, 0.2727, 0.3149, 0.1818, 0.4724, 0.09091, 0.3149, 0.4545, 0.3149, 0.3636, 0.4724, 0.2727, 0.3149, 0.6364, 0.3149, 0.5455, 0.4724, 0.4545, 0.3149])
me_icosphere_008.use_remesh_fix_poles = True
me_icosphere_008.use_remesh_preserve_attributes = False
me_icosphere_008.use_mirror_vertex_groups = False
me_icosphere_008.update()
me_icosphere_009 = bpy.data.meshes.new('Icosphere.009')
me_icosphere_009.from_pydata([(0.6867, -0.4624, 0.9884), (0.7783, -0.3846, 1.058), (0.6604, -0.4253, 1.12), (0.559, -0.4214, 1.025), (0.6142, -0.3784, 0.9046), (0.7498, -0.3557, 0.9254), (0.7071, -0.2957, 1.138), (0.5715, -0.3184, 1.117), (0.543, -0.2894, 0.9842), (0.661, -0.2488, 0.9228), (0.7623, -0.2526, 1.018), (0.6346, -0.2117, 1.054)], [], [(0, 1, 2), (1, 0, 5), (0, 2, 3), (0, 3, 4), (0, 4, 5), (1, 5, 10), (2, 1, 6), (3, 2, 7), (4, 3, 8), (5, 4, 9), (1, 10, 6), (2, 6, 7), (3, 7, 8), (4, 8, 9), (5, 9, 10), (6, 10, 11), (7, 6, 11), (8, 7, 11), (9, 8, 11), (10, 9, 11)])
_uv = me_icosphere_009.uv_layers.new(name='UVMap')
_uv.uv.foreach_set('vector', [0.8182, 0.0, 0.7273, 0.1575, 0.9091, 0.1575, 0.7273, 0.1575, 0.6364, 0.0, 0.5455, 0.1575, 0.09091, 0.0, 0.0, 0.1575, 0.1818, 0.1575, 0.2727, 0.0, 0.1818, 0.1575, 0.3636, 0.1575, 0.4545, 0.0, 0.3636, 0.1575, 0.5455, 0.1575, 0.7273, 0.1575, 0.5455, 0.1575, 0.6364, 0.3149, 0.9091, 0.1575, 0.7273, 0.1575, 0.8182, 0.3149, 0.1818, 0.1575, 0.0, 0.1575, 0.09091, 0.3149, 0.3636, 0.1575, 0.1818, 0.1575, 0.2727, 0.3149, 0.5455, 0.1575, 0.3636, 0.1575, 0.4545, 0.3149, 0.7273, 0.1575, 0.6364, 0.3149, 0.8182, 0.3149, 0.9091, 0.1575, 0.8182, 0.3149, 1.0, 0.3149, 0.1818, 0.1575, 0.09091, 0.3149, 0.2727, 0.3149, 0.3636, 0.1575, 0.2727, 0.3149, 0.4545, 0.3149, 0.5455, 0.1575, 0.4545, 0.3149, 0.6364, 0.3149, 0.8182, 0.3149, 0.6364, 0.3149, 0.7273, 0.4724, 1.0, 0.3149, 0.8182, 0.3149, 0.9091, 0.4724, 0.2727, 0.3149, 0.09091, 0.3149, 0.1818, 0.4724, 0.4545, 0.3149, 0.2727, 0.3149, 0.3636, 0.4724, 0.6364, 0.3149, 0.4545, 0.3149, 0.5455, 0.4724])
me_icosphere_009.use_remesh_fix_poles = True
me_icosphere_009.use_remesh_preserve_attributes = False
me_icosphere_009.use_mirror_vertex_groups = False
me_icosphere_009.update()
me_icosphere_010 = bpy.data.meshes.new('Icosphere.010')
me_icosphere_010.from_pydata([(0.9626, -0.06428, -0.4507), (0.9621, -0.01824, -0.387), (0.9681, -0.09623, -0.3791), (0.9226, -0.1298, -0.4337), (0.8884, -0.07251, -0.4754), (0.9128, -0.003578, -0.4465), (0.9217, -0.05528, -0.3306), (0.8973, -0.1242, -0.3595), (0.848, -0.1095, -0.419), (0.842, -0.03155, -0.4269), (0.8875, 0.00199, -0.3723), (0.8475, -0.0635, -0.3552)], [], [(0, 1, 2), (1, 0, 5), (0, 2, 3), (0, 3, 4), (0, 4, 5), (1, 5, 10), (2, 1, 6), (3, 2, 7), (4, 3, 8), (5, 4, 9), (1, 10, 6), (2, 6, 7), (3, 7, 8), (4, 8, 9), (5, 9, 10), (6, 10, 11), (7, 6, 11), (8, 7, 11), (9, 8, 11), (10, 9, 11)])
_uv = me_icosphere_010.uv_layers.new(name='UVMap')
_uv.uv.foreach_set('vector', [0.8182, 0.0, 0.7273, 0.1575, 0.9091, 0.1575, 0.7273, 0.1575, 0.6364, 0.0, 0.5455, 0.1575, 0.09091, 0.0, 0.0, 0.1575, 0.1818, 0.1575, 0.2727, 0.0, 0.1818, 0.1575, 0.3636, 0.1575, 0.4545, 0.0, 0.3636, 0.1575, 0.5455, 0.1575, 0.7273, 0.1575, 0.5455, 0.1575, 0.6364, 0.3149, 0.9091, 0.1575, 0.7273, 0.1575, 0.8182, 0.3149, 0.1818, 0.1575, 0.0, 0.1575, 0.09091, 0.3149, 0.3636, 0.1575, 0.1818, 0.1575, 0.2727, 0.3149, 0.5455, 0.1575, 0.3636, 0.1575, 0.4545, 0.3149, 0.7273, 0.1575, 0.6364, 0.3149, 0.8182, 0.3149, 0.9091, 0.1575, 0.8182, 0.3149, 1.0, 0.3149, 0.1818, 0.1575, 0.09091, 0.3149, 0.2727, 0.3149, 0.3636, 0.1575, 0.2727, 0.3149, 0.4545, 0.3149, 0.5455, 0.1575, 0.4545, 0.3149, 0.6364, 0.3149, 0.8182, 0.3149, 0.6364, 0.3149, 0.7273, 0.4724, 1.0, 0.3149, 0.8182, 0.3149, 0.9091, 0.4724, 0.2727, 0.3149, 0.09091, 0.3149, 0.1818, 0.4724, 0.4545, 0.3149, 0.2727, 0.3149, 0.3636, 0.4724, 0.6364, 0.3149, 0.4545, 0.3149, 0.5455, 0.4724])
me_icosphere_010.use_remesh_fix_poles = True
me_icosphere_010.use_remesh_preserve_attributes = False
me_icosphere_010.use_mirror_vertex_groups = False
me_icosphere_010.update()
me_icosphere_011 = bpy.data.meshes.new('Icosphere.011')
me_icosphere_011.from_pydata([(-0.1077, -0.5879, -0.3707), (-0.07143, -0.5789, -0.3016), (-0.1319, -0.6287, -0.308), (-0.1846, -0.5967, -0.3569), (-0.1567, -0.5271, -0.3806), (-0.08673, -0.5161, -0.3464), (-0.1259, -0.5821, -0.245), (-0.1958, -0.5931, -0.2791), (-0.2111, -0.5304, -0.324), (-0.1506, -0.4806, -0.3175), (-0.09794, -0.5126, -0.2687), (-0.1748, -0.5214, -0.2548)], [], [(0, 1, 2), (1, 0, 5), (0, 2, 3), (0, 3, 4), (0, 4, 5), (1, 5, 10), (2, 1, 6), (3, 2, 7), (4, 3, 8), (5, 4, 9), (1, 10, 6), (2, 6, 7), (3, 7, 8), (4, 8, 9), (5, 9, 10), (6, 10, 11), (7, 6, 11), (8, 7, 11), (9, 8, 11), (10, 9, 11)])
_uv = me_icosphere_011.uv_layers.new(name='UVMap')
_uv.uv.foreach_set('vector', [0.8182, 0.0, 0.7273, 0.1575, 0.9091, 0.1575, 0.7273, 0.1575, 0.6364, 0.0, 0.5455, 0.1575, 0.09091, 0.0, 0.0, 0.1575, 0.1818, 0.1575, 0.2727, 0.0, 0.1818, 0.1575, 0.3636, 0.1575, 0.4545, 0.0, 0.3636, 0.1575, 0.5455, 0.1575, 0.7273, 0.1575, 0.5455, 0.1575, 0.6364, 0.3149, 0.9091, 0.1575, 0.7273, 0.1575, 0.8182, 0.3149, 0.1818, 0.1575, 0.0, 0.1575, 0.09091, 0.3149, 0.3636, 0.1575, 0.1818, 0.1575, 0.2727, 0.3149, 0.5455, 0.1575, 0.3636, 0.1575, 0.4545, 0.3149, 0.7273, 0.1575, 0.6364, 0.3149, 0.8182, 0.3149, 0.9091, 0.1575, 0.8182, 0.3149, 1.0, 0.3149, 0.1818, 0.1575, 0.09091, 0.3149, 0.2727, 0.3149, 0.3636, 0.1575, 0.2727, 0.3149, 0.4545, 0.3149, 0.5455, 0.1575, 0.4545, 0.3149, 0.6364, 0.3149, 0.8182, 0.3149, 0.6364, 0.3149, 0.7273, 0.4724, 1.0, 0.3149, 0.8182, 0.3149, 0.9091, 0.4724, 0.2727, 0.3149, 0.09091, 0.3149, 0.1818, 0.4724, 0.4545, 0.3149, 0.2727, 0.3149, 0.3636, 0.4724, 0.6364, 0.3149, 0.4545, 0.3149, 0.5455, 0.4724])
me_icosphere_011.use_remesh_fix_poles = True
me_icosphere_011.use_remesh_preserve_attributes = False
me_icosphere_011.use_mirror_vertex_groups = False
me_icosphere_011.update()
me_cube_015 = bpy.data.meshes.new('Cube.015')
me_cube_015.from_pydata([(-0.24, -0.8461, -0.4903), (-0.2393, -0.8639, -0.4056), (-0.2335, -0.5266, -0.4232), (-0.2328, -0.5444, -0.3385), (-0.07128, -0.8491, -0.4924), (-0.07057, -0.8669, -0.4077), (-0.06471, -0.5296, -0.4253), (-0.064, -0.5474, -0.3406)], [], [(0, 1, 3, 2), (2, 3, 7, 6), (6, 7, 5, 4), (4, 5, 1, 0), (2, 6, 4, 0), (7, 3, 1, 5)])
_uv = me_cube_015.uv_layers.new(name='UVMap')
_uv.uv.foreach_set('vector', [0.375, 0.0, 0.625, 0.0, 0.625, 0.25, 0.375, 0.25, 0.375, 0.25, 0.625, 0.25, 0.625, 0.5, 0.375, 0.5, 0.375, 0.5, 0.625, 0.5, 0.625, 0.75, 0.375, 0.75, 0.375, 0.75, 0.625, 0.75, 0.625, 1.0, 0.375, 1.0, 0.125, 0.5, 0.375, 0.5, 0.375, 0.75, 0.125, 0.75, 0.625, 0.5, 0.875, 0.5, 0.875, 0.75, 0.625, 0.75])
me_cube_015.use_remesh_fix_poles = True
me_cube_015.use_remesh_preserve_attributes = False
me_cube_015.use_mirror_vertex_groups = False
me_cube_015.update()
me_cube_016 = bpy.data.meshes.new('Cube.016')
me_cube_016.from_pydata([(1.132, -0.3398, -0.4991), (1.129, -0.3351, -0.4128), (0.8688, -0.1474, -0.5186), (0.8659, -0.1427, -0.4323), (1.232, -0.2037, -0.5032), (1.229, -0.199, -0.4168), (0.9686, -0.01134, -0.5226), (0.9657, -0.006628, -0.4363)], [], [(0, 1, 3, 2), (2, 3, 7, 6), (6, 7, 5, 4), (4, 5, 1, 0), (2, 6, 4, 0), (7, 3, 1, 5)])
_uv = me_cube_016.uv_layers.new(name='UVMap')
_uv.uv.foreach_set('vector', [0.375, 0.0, 0.625, 0.0, 0.625, 0.25, 0.375, 0.25, 0.375, 0.25, 0.625, 0.25, 0.625, 0.5, 0.375, 0.5, 0.375, 0.5, 0.625, 0.5, 0.625, 0.75, 0.375, 0.75, 0.375, 0.75, 0.625, 0.75, 0.625, 1.0, 0.375, 1.0, 0.125, 0.5, 0.375, 0.5, 0.375, 0.75, 0.125, 0.75, 0.625, 0.5, 0.875, 0.5, 0.875, 0.75, 0.625, 0.75])
me_cube_016.use_remesh_fix_poles = True
me_cube_016.use_remesh_preserve_attributes = False
me_cube_016.use_mirror_vertex_groups = False
me_cube_016.update()
arm_armature = bpy.data.armatures.new('Armature')  # bones are not reproduced

# ---- objects
ob_cube = bpy.data.objects.new('Cube', me_cube_001)
ob_cube_001 = bpy.data.objects.new('Cube.001', me_cube_002)
ob_cube_002 = bpy.data.objects.new('Cube.002', me_cube_003)
ob_cube_003 = bpy.data.objects.new('Cube.003', me_cube_004)
ob_cube_004 = bpy.data.objects.new('Cube.004', me_cube_005)
ob_icosphere = bpy.data.objects.new('Icosphere', me_icosphere)
ob_icosphere_001 = bpy.data.objects.new('Icosphere.001', me_icosphere_001)
ob_icosphere_002 = bpy.data.objects.new('Icosphere.002', me_icosphere_002)
ob_icosphere_003 = bpy.data.objects.new('Icosphere.003', me_icosphere_003)
ob_cube_005 = bpy.data.objects.new('Cube.005', me_cube_006)
ob_cube_006 = bpy.data.objects.new('Cube.006', me_cube_007)
ob_cube_008 = bpy.data.objects.new('Cube.008', me_cube_009)
ob_cube_007 = bpy.data.objects.new('Cube.007', me_cube_010)
ob_icosphere_004 = bpy.data.objects.new('Icosphere.004', me_icosphere_004)
ob_icosphere_005 = bpy.data.objects.new('Icosphere.005', me_icosphere_005)
ob_icosphere_006 = bpy.data.objects.new('Icosphere.006', me_icosphere_006)
ob_icosphere_007 = bpy.data.objects.new('Icosphere.007', me_icosphere_007)
ob_cube_009 = bpy.data.objects.new('Cube.009', me_cube_011)
ob_cube_010 = bpy.data.objects.new('Cube.010', me_cube_012)
ob_cube_011 = bpy.data.objects.new('Cube.011', me_cube_013)
ob_cube_012 = bpy.data.objects.new('Cube.012', me_cube_014)
ob_icosphere_008 = bpy.data.objects.new('Icosphere.008', me_icosphere_008)
ob_icosphere_009 = bpy.data.objects.new('Icosphere.009', me_icosphere_009)
ob_icosphere_010 = bpy.data.objects.new('Icosphere.010', me_icosphere_010)
ob_icosphere_011 = bpy.data.objects.new('Icosphere.011', me_icosphere_011)
ob_cube_013 = bpy.data.objects.new('Cube.013', me_cube_015)
ob_cube_014 = bpy.data.objects.new('Cube.014', me_cube_016)
ob_armature = bpy.data.objects.new('Armature', arm_armature)

# ---- transforms, parenting, visibility, modifiers, constraints
ob_cube.parent = ob_armature
ob_cube.matrix_parent_inverse = Matrix(((0.9991, 0.004554, 0.04235, -0.3047), (-0.03547, -0.4614, 0.8865, -2.394), (0.02358, -0.8872, -0.4609, 0.5788), (-0.0, 0.0, -0.0, 1.0)))
ob_cube.location = (0.0, 0.0, 0.0)
ob_cube.lineart.crease_threshold = 0.0
_m = ob_cube.modifiers.new('Armature.001', 'ARMATURE')
_m.object = ob_armature
ob_cube_001.parent = ob_armature
ob_cube_001.matrix_parent_inverse = Matrix(((0.9995, 0.006513, 0.02986, -0.2774), (-0.02521, -0.3763, 0.9261, -2.133), (0.01727, -0.9265, -0.376, 0.382), (-0.0, 0.0, -0.0, 1.0)))
ob_cube_001.location = (0.0, 0.0, 0.0)
ob_cube_001.lineart.crease_threshold = 0.0
ob_cube_002.parent = ob_armature
ob_cube_002.matrix_parent_inverse = Matrix(((0.9978, 0.01034, 0.06534, -0.3416), (-0.05565, -0.4028, 0.9136, -1.819), (0.03576, -0.9152, -0.4013, 0.4287), (-0.0, 0.0, -0.0, 1.0)))
ob_cube_002.location = (0.0, 0.0, 0.0)
ob_cube_002.lineart.crease_threshold = 0.0
ob_cube_003.parent = ob_armature
ob_cube_003.matrix_parent_inverse = Matrix(((0.9996, 0.01209, 0.0265, -0.2835), (-0.02521, -0.09665, 0.995, -1.502), (0.01459, -0.9952, -0.0963, -0.03751), (-0.0, 0.0, -0.0, 1.0)))
ob_cube_003.location = (0.0, 0.0, 0.0)
ob_cube_003.lineart.crease_threshold = 0.0
ob_cube_004.parent = ob_armature
ob_cube_004.matrix_parent_inverse = Matrix(((1.0, 2.35e-07, -4.015e-08, -0.2552), (3.197e-14, 0.1684, 0.9857, -1.099), (2.384e-07, -0.9857, 0.1684, -0.334), (-0.0, -0.0, -0.0, 1.0)))
ob_cube_004.location = (0.0, 0.0, 0.0)
ob_cube_004.lineart.crease_threshold = 0.0
ob_icosphere.parent = ob_armature
ob_icosphere.matrix_parent_inverse = Matrix(((-0.9648, 0.04176, -0.2597, 1.011), (0.2341, 0.5865, -0.7754, 0.8406), (0.1199, -0.8089, -0.5756, 0.7908), (0.0, 0.0, 0.0, 1.0)))
ob_icosphere.location = (0.0, 0.0, 0.0)
ob_icosphere.lineart.crease_threshold = 0.0
ob_icosphere_001.parent = ob_armature
ob_icosphere_001.matrix_parent_inverse = Matrix(((-0.9801, -0.04677, 0.1929, -0.4349), (-0.1702, -0.3028, -0.9377, 1.004), (0.1023, -0.9519, 0.2888, -0.7434), (-0.0, 0.0, -0.0, 1.0)))
ob_icosphere_001.location = (0.0, 0.0, 0.0)
ob_icosphere_001.lineart.crease_threshold = 0.0
ob_icosphere_002.parent = ob_armature
ob_icosphere_002.matrix_parent_inverse = Matrix(((-0.9426, 0.3266, -0.06977, 0.1639), (-0.1861, -0.687, -0.7024, -0.2511), (-0.2773, -0.6491, 0.7083, -0.7715), (0.0, -0.0, -0.0, 1.0)))
ob_icosphere_002.location = (0.0, 0.0, 0.0)
ob_icosphere_002.lineart.crease_threshold = 0.0
ob_icosphere_003.parent = ob_armature
ob_icosphere_003.matrix_parent_inverse = Matrix(((-0.8173, -0.06079, -0.573, 0.889), (0.5756, -0.0388, -0.8168, -0.2665), (0.02743, -0.9974, 0.0667, -0.271), (-0.0, 0.0, -0.0, 1.0)))
ob_icosphere_003.location = (0.0, 0.0, 0.0)
ob_icosphere_003.lineart.crease_threshold = 0.0
ob_cube_005.parent = ob_icosphere
ob_cube_005.location = (0.0, 0.0, 0.0)
ob_cube_005.lineart.crease_threshold = 0.0
ob_cube_006.parent = ob_icosphere_001
ob_cube_006.location = (0.0, 0.0, 0.0)
ob_cube_006.lineart.crease_threshold = 0.0
ob_cube_008.parent = ob_icosphere_002
ob_cube_008.location = (0.0, 0.0, 0.0)
ob_cube_008.lineart.crease_threshold = 0.0
ob_cube_007.parent = ob_armature
ob_cube_007.matrix_parent_inverse = Matrix(((-0.8173, -0.06079, -0.573, 0.889), (0.5756, -0.0388, -0.8168, -0.2665), (0.02743, -0.9974, 0.0667, -0.271), (-0.0, 0.0, -0.0, 1.0)))
ob_cube_007.location = (0.0, 0.0, 0.0)
ob_cube_007.lineart.crease_threshold = 0.0
ob_icosphere_004.parent = ob_armature
ob_icosphere_004.matrix_parent_inverse = Matrix(((-0.955, -0.2516, -0.1569, -0.08353), (0.2708, -0.9556, -0.1158, -0.6347), (-0.1208, -0.153, 0.9808, -1.303), (0.0, 0.0, -0.0, 1.0)))
ob_icosphere_004.location = (0.0, 0.0, 0.0)
ob_icosphere_004.lineart.crease_threshold = 0.0
ob_icosphere_005.parent = ob_armature
ob_icosphere_005.matrix_parent_inverse = Matrix(((-0.981, 0.1454, -0.1281, 0.8315), (-0.03525, -0.7838, -0.62, 0.5336), (-0.1905, -0.6037, 0.7741, -0.8668), (0.0, -0.0, -0.0, 1.0)))
ob_icosphere_005.location = (0.0, 0.0, 0.0)
ob_icosphere_005.lineart.crease_threshold = 0.0
ob_icosphere_006.parent = ob_armature
ob_icosphere_006.matrix_parent_inverse = Matrix(((-0.9994, 0.02832, 0.0181, -0.09245), (-0.01168, 0.2122, -0.9772, -0.1851), (-0.03151, -0.9768, -0.2117, -0.6326), (0.0, 0.0, -0.0, 1.0)))
ob_icosphere_006.location = (0.0, 0.0, 0.0)
ob_icosphere_006.lineart.crease_threshold = 0.0
ob_icosphere_007.parent = ob_armature
ob_icosphere_007.matrix_parent_inverse = Matrix(((-0.9972, 0.07466, 0.008102, 0.8993), (0.008337, 0.2173, -0.9761, -0.3882), (-0.07463, -0.9732, -0.2173, -0.08699), (0.0, -0.0, 0.0, 1.0)))
ob_icosphere_007.location = (0.0, 0.0, 0.0)
ob_icosphere_007.lineart.crease_threshold = 0.0
ob_cube_009.parent = ob_icosphere_006
ob_cube_009.location = (0.0, 0.0, 0.0)
ob_cube_009.lineart.crease_threshold = 0.0
ob_cube_010.parent = ob_armature
ob_cube_010.matrix_parent_inverse = Matrix(((-0.9972, 0.07466, 0.008102, 0.8993), (0.008337, 0.2173, -0.9761, -0.3882), (-0.07463, -0.9732, -0.2173, -0.08699), (0.0, -0.0, 0.0, 1.0)))
ob_cube_010.location = (0.0, 0.0, 0.0)
ob_cube_010.lineart.crease_threshold = 0.0
ob_cube_011.parent = ob_icosphere_004
ob_cube_011.location = (0.0, 0.0, 0.0)
ob_cube_011.lineart.crease_threshold = 0.0
ob_cube_012.parent = ob_icosphere_005
ob_cube_012.location = (0.0, 0.0, 0.0)
ob_cube_012.lineart.crease_threshold = 0.0
ob_icosphere_008.parent = ob_armature
ob_icosphere_008.matrix_parent_inverse = Matrix(((-0.9141, -0.3812, -0.1382, -0.2103), (0.3995, -0.9049, -0.1466, -0.7711), (-0.06914, -0.1893, 0.9795, -1.328), (0.0, 0.0, -0.0, 1.0)))
ob_icosphere_008.location = (0.0, 0.0, 0.0)
ob_icosphere_008.lineart.crease_threshold = 0.0
ob_icosphere_009.parent = ob_armature
ob_icosphere_009.matrix_parent_inverse = Matrix(((-0.9718, 0.2348, -0.02325, 0.7293), (-0.1614, -0.7334, -0.6604, 0.4508), (-0.1721, -0.638, 0.7505, -0.8608), (0.0, -0.0, -0.0, 1.0)))
ob_icosphere_009.location = (0.0, 0.0, 0.0)
ob_icosphere_009.lineart.crease_threshold = 0.0
ob_icosphere_010.parent = ob_armature
ob_icosphere_010.matrix_parent_inverse = Matrix(((-0.5711, -0.8206, 0.02222, 0.464), (0.8017, -0.5634, -0.1996, -1.177), (0.1763, -0.09619, 0.9796, 0.2328), (-0.0, 0.0, -0.0, 1.0)))
ob_icosphere_010.location = (0.0, 0.0, 0.0)
ob_icosphere_010.lineart.crease_threshold = 0.0
ob_icosphere_011.parent = ob_armature
ob_icosphere_011.matrix_parent_inverse = Matrix(((-0.8197, 0.2122, -0.532, -0.1382), (0.08629, -0.8725, -0.481, -0.9668), (-0.5662, -0.4402, 0.6969, -0.1001), (0.0, 0.0, -0.0, 1.0)))
ob_icosphere_011.location = (0.0, 0.0, 0.0)
ob_icosphere_011.lineart.crease_threshold = 0.0
ob_cube_013.parent = ob_armature
ob_cube_013.matrix_parent_inverse = Matrix(((-0.8197, 0.2122, -0.532, -0.1382), (0.08629, -0.8725, -0.481, -0.9668), (-0.5662, -0.4402, 0.6969, -0.1001), (0.0, 0.0, -0.0, 1.0)))
ob_cube_013.location = (0.0, 0.0, 0.0)
ob_cube_013.lineart.crease_threshold = 0.0
ob_cube_014.parent = ob_armature
ob_cube_014.matrix_parent_inverse = Matrix(((-0.5711, -0.8206, 0.02222, 0.464), (0.8017, -0.5634, -0.1996, -1.177), (0.1763, -0.09619, 0.9796, 0.2328), (-0.0, 0.0, -0.0, 1.0)))
ob_cube_014.location = (0.0, 0.0, 0.0)
ob_cube_014.lineart.crease_threshold = 0.0
ob_armature.location = (0.0, 0.0, 0.0)
ob_armature.lineart.crease_threshold = 0.0

# ---- collection membership
col_model.objects.link(ob_cube)
col_model.objects.link(ob_cube_001)
col_model.objects.link(ob_cube_002)
col_model.objects.link(ob_cube_003)
col_model.objects.link(ob_cube_004)
col_model.objects.link(ob_icosphere)
col_model.objects.link(ob_icosphere_001)
col_model.objects.link(ob_icosphere_002)
col_model.objects.link(ob_icosphere_003)
col_model.objects.link(ob_cube_005)
col_model.objects.link(ob_cube_006)
col_model.objects.link(ob_cube_008)
col_model.objects.link(ob_cube_007)
col_model.objects.link(ob_icosphere_004)
col_model.objects.link(ob_icosphere_005)
col_model.objects.link(ob_icosphere_006)
col_model.objects.link(ob_icosphere_007)
col_model.objects.link(ob_cube_009)
col_model.objects.link(ob_cube_010)
col_model.objects.link(ob_cube_011)
col_model.objects.link(ob_cube_012)
col_model.objects.link(ob_icosphere_008)
col_model.objects.link(ob_icosphere_009)
col_model.objects.link(ob_icosphere_010)
col_model.objects.link(ob_icosphere_011)
col_model.objects.link(ob_cube_013)
col_model.objects.link(ob_cube_014)
col_model.objects.link(ob_armature)
def _layer_coll(name, lc=None):
    lc = lc or bpy.context.view_layer.layer_collection
    for c in lc.children:
        if c.name == name: return c
        r = _layer_coll(name, c)
        if r: return r
_layer_coll('Reference').exclude = True

# ---- scene / render settings (as saved in the file)
scene.frame_start = 1; scene.frame_end = 250; scene.frame_set(1)
scene.render.engine = 'BLENDER_EEVEE_NEXT'
scene.cycles.use_denoising = False
scene.cycles.samples = 128
scene.cycles.sampling_pattern = 'TABULATED_SOBOL'
scene.cycles.use_adaptive_sampling = False
scene.cycles.use_light_tree = False
scene.view_settings.view_transform = 'Filmic'
bpy.context.view_layer.update()

# ---- added for rendering (the .blend has no active camera and no usable light): camera, sun
cam_auto = bpy.data.cameras.new('AutoCamera')
cam_auto.lens = 50.0
cam_auto.sensor_width = 36.0
cam_auto.clip_end = 1000.0
ob_auto_camera = bpy.data.objects.new('AutoCamera', cam_auto)
scene.collection.objects.link(ob_auto_camera)
ob_auto_camera.location = (3.82033, -4.4514, 3.66618)
ob_auto_camera.rotation_euler = (1.09748, -7.21219e-08, 0.694738)
scene.camera = ob_auto_camera
light_auto_sun = bpy.data.lights.new('AutoSun', 'SUN')
light_auto_sun.energy = 3.0
light_auto_sun.angle = 0.0523599
ob_auto_sun = bpy.data.objects.new('AutoSun', light_auto_sun)
scene.collection.objects.link(ob_auto_sun)
ob_auto_sun.rotation_euler = (0.872665, 0.174533, 0.523599)
bpy.context.view_layer.update()
